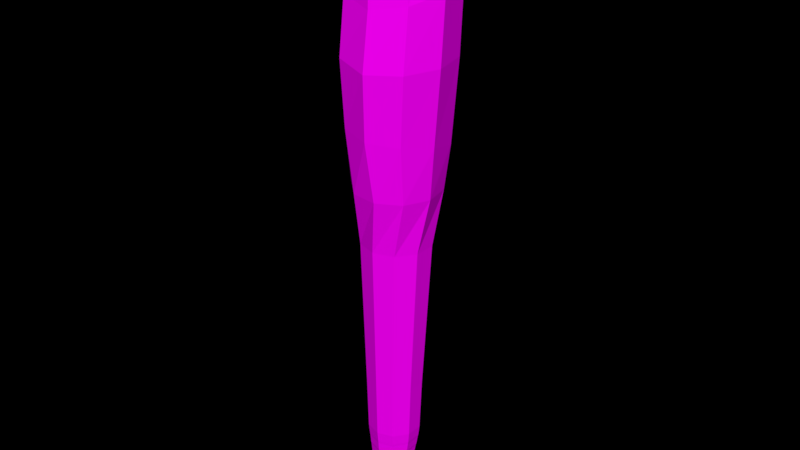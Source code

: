 # Source: Club_1_.blend  (saved by Blender 2.79.0; exported with 4.5.12 LTS)
import bpy
from mathutils import Matrix  # noqa: F401  (used for matrix-valued properties, if any)

bpy.ops.wm.read_factory_settings(use_empty=True)
scene = bpy.context.scene
scene.name = 'Scene'

# ---- collections
col_collection_1 = bpy.data.collections.new('Collection 1'); scene.collection.children.link(col_collection_1)

# ---- images (referenced by path relative to the original .blend; pixels are not part of the script)
import os
ASSET_DIR = os.environ.get("B2B_ASSET_DIR", "")  # directory of the original .blend (textures are referenced by path, not embedded)
HERE = os.path.dirname(os.path.abspath(__file__))  # packed textures are extracted next to this script under _unpacked/

def load_image(name, relpath, width, height, colorspace="sRGB"):
    """Load a texture the original file referenced (path relative to the .blend, or extracted next to this script)."""
    p = next((c for c in (os.path.join(HERE, relpath), os.path.join(ASSET_DIR, relpath)) if relpath and os.path.exists(c)), "")
    if p:
        img = bpy.data.images.load(p, check_existing=True)
        img.name = name
    else:  # same state as the original file: an image datablock whose file is absent (Cycles renders it pink)
        img = bpy.data.images.new(name, width, height)
        img.source = "FILE"
        img.filepath = "//" + (relpath or name)
    img.colorspace_settings.name = colorspace
    return img
img_colors_png_009 = load_image('colors.png.009', 'colors.png', 1024, 1024, 'sRGB')

# ---- materials (node trees are filled in below, after node groups)
mat_material_011 = bpy.data.materials.new('Material.011')
mat_material_011.alpha_threshold = 0.0
mat_material_011.roughness = 0.5

# ---- material node trees
mat_material_011.use_nodes = True; mat_material_011.node_tree.nodes.clear()
_N = mat_material_011.node_tree.nodes; _L = mat_material_011.node_tree.links
n0 = _N.new('ShaderNodeOutputMaterial'); n0.name = 'Material Output'; n0.location = (300, 300)
n1 = _N.new('ShaderNodeBsdfDiffuse'); n1.name = 'Diffuse BSDF'; n1.location = (10, 300)
n2 = _N.new('ShaderNodeTexImage'); n2.name = 'Image Texture'; n2.location = (-200, 308)
n2.width = 140
n2.image = img_colors_png_009
_L.new(n1.outputs[0], n0.inputs[0])
_L.new(n2.outputs[0], n1.inputs[0])
n0.is_active_output = True

# ---- world
world_world = bpy.data.worlds.new('World'); scene.world = world_world
world_world.color = (0.0, 0.0, 0.0)
world_world.use_sun_shadow = False
world_world.sun_shadow_jitter_overblur = 0.0
world_world.cycles.sampling_method = 'MANUAL'

# ---- meshes
me_cylinder_020 = bpy.data.meshes.new('Cylinder.020')
me_cylinder_020.from_pydata([(-0.001612, 0.125, -0.1736), (-0.001628, 0.07042, -0.1586), (0.1096, 0.08887, -0.1736), (0.07553, 0.04535, -0.1586), (0.1783, -0.005712, -0.1736), (0.1232, -0.02029, -0.1586), (0.1783, -0.1226, -0.1736), (0.1232, -0.1014, -0.1586), (0.1096, -0.2172, -0.1736), (0.07553, -0.1671, -0.1586), (-0.001612, -0.2533, -0.1736), (-0.001628, -0.1921, -0.1586), (-0.1128, -0.2172, -0.1736), (-0.07879, -0.1671, -0.1586), (-0.1815, -0.1226, -0.1736), (-0.1265, -0.1014, -0.1586), (-0.1815, -0.005712, -0.1736), (-0.1265, -0.02029, -0.1586), (-0.1128, 0.08887, -0.1736), (-0.07879, 0.04535, -0.1586), (-0.001786, 0.207, 0.07994), (0.1304, 0.164, 0.07994), (0.2122, 0.05153, 0.07994), (0.2122, -0.0875, 0.07994), (0.1304, -0.2, 0.07994), (-0.001786, -0.2429, 0.07994), (-0.134, -0.2, 0.07994), (-0.2157, -0.0875, 0.07994), (-0.2157, 0.05153, 0.07994), (-0.134, 0.164, 0.07994), (-0.05401, 0.2562, 0.1315), (0.1154, 0.2351, 0.1315), (0.2401, 0.1185, 0.1315), (0.2724, -0.04922, 0.1315), (0.2, -0.2038, 0.1315), (0.05048, -0.2864, 0.1315), (-0.119, -0.2653, 0.1315), (-0.2436, -0.1486, 0.1315), (-0.2759, 0.01908, 0.1315), (-0.2035, 0.1737, 0.1315), (0.2876, 0.176, 0.2479), (-0.1903, -0.2804, 0.2487), (-0.313, -0.112, 0.2492), (0.3252, -0.0397, 0.2467), (0.2255, -0.2355, 0.245), (-0.3407, 0.08277, 0.2486), (-0.2548, 0.2538, 0.2493), (0.02662, -0.3365, 0.2436), (-0.0952, 0.3304, 0.2465), (0.08559, 0.3049, 0.2474), (0.01615, 0.1286, 0.3762), (-0.1426, 0.04191, 0.381), (-0.005941, -0.1225, 0.3767), (0.09248, 0.07828, 0.3748), (-0.1105, 0.1088, 0.3802), (-0.08521, -0.1, 0.3805), (0.1066, -0.006168, 0.3745), (0.06902, -0.08287, 0.3752), (-0.1314, -0.03413, 0.3815), (-0.05212, 0.1385, 0.3774), (-0.001612, -0.02474, -0.1971), (0.06268, -0.04693, -0.1961), (0.1024, -0.105, -0.1934), (0.1024, -0.1769, -0.1902), (0.06268, -0.235, -0.1875), (-0.001612, -0.2572, -0.1865), (-0.0659, -0.235, -0.1875), (-0.1056, -0.1769, -0.1902), (-0.1056, -0.105, -0.1934), (-0.0659, -0.04693, -0.1961), (-0.07835, 0.2551, 0.3591), (-0.2326, -0.08058, 0.367), (0.1572, -0.1753, 0.3548), (0.2303, -0.0262, 0.3534), (-0.1427, -0.2087, 0.3652), (-0.1918, 0.1974, 0.3645), (0.2028, 0.138, 0.3541), (0.01146, -0.2524, 0.3578), (-0.2544, 0.06729, 0.3662), (0.05441, 0.2358, 0.3567), (-0.0892, 0.2874, 0.1654), (0.08328, 0.3387, 0.3173), (-0.2886, -0.111, 0.1832), (-0.3341, 0.1186, 0.3115), (0.2044, -0.2303, 0.1837), (0.02555, -0.2863, 0.2934), (0.281, 0.2112, 0.3138), (-0.2499, 0.2856, 0.3177), (-0.1869, -0.2386, 0.3002), (0.3179, 0.0009776, 0.3058), (-0.166, 0.01014, -0.1127), (-0.166, -0.09666, -0.1127), (-0.1032, -0.1831, -0.1127), (-0.001634, -0.2161, -0.1127), (0.09994, -0.1831, -0.1127), (-0.1664, 0.01044, -0.1107), (-0.1664, -0.09662, -0.1107), (-0.1035, -0.1832, -0.1107), (-0.001634, -0.2163, -0.1107), (0.1002, -0.1832, -0.1107), (-0.1682, 0.01182, -0.1016), (-0.1682, -0.09644, -0.1016), (-0.1046, -0.184, -0.1016), (-0.001634, -0.2175, -0.1016), (0.1013, -0.184, -0.1016), (-0.1686, 0.01212, -0.09959), (-0.1686, -0.0964, -0.09959), (-0.1048, -0.1842, -0.09959), (-0.001634, -0.2177, -0.09959), (0.1016, -0.1842, -0.09959), (-0.1711, 0.01394, -0.0876), (-0.1711, -0.09616, -0.0876), (-0.1063, -0.1852, -0.0876), (-0.001634, -0.2193, -0.0876), (0.1031, -0.1852, -0.0876), (-0.1715, 0.01425, -0.08558), (-0.1715, -0.09612, -0.08558), (-0.1066, -0.1854, -0.08558), (-0.001634, -0.2195, -0.08558), (0.1033, -0.1854, -0.08558), (-0.1735, 0.01577, -0.07559), (-0.1735, -0.09592, -0.07559), (-0.1079, -0.1863, -0.07559), (-0.001634, -0.2208, -0.07559), (0.1046, -0.1863, -0.07559), (-0.1739, 0.01607, -0.07357), (-0.1739, -0.09588, -0.07357), (-0.1081, -0.1865, -0.07357), (-0.001634, -0.2211, -0.07357), (0.1048, -0.1865, -0.07357), (-0.176, 0.01766, -0.06313), (-0.176, -0.09567, -0.06313), (-0.1094, -0.1874, -0.06313), (-0.001634, -0.2224, -0.06313), (0.1062, -0.1874, -0.06313), (-0.159, 0.007006, -0.1227), (-0.159, -0.09526, -0.1227), (-0.0989, -0.178, -0.1227), (-0.001636, -0.2096, -0.1227), (0.09563, -0.178, -0.1227), (0.1554, -0.09515, -0.1227), (0.1624, -0.09654, -0.1127), (-0.001636, 0.121, -0.1227), (-0.001634, 0.1292, -0.1127), (0.1554, 0.006903, -0.1227), (0.1624, 0.01003, -0.1127), (-0.103, 0.09625, -0.1127), (0.09972, 0.09625, -0.1127), (-0.1044, 0.0991, -0.1016), (-0.1032, 0.09676, -0.1107), (0.1011, 0.09909, -0.1016), (0.09997, 0.09676, -0.1107), (-0.001634, 0.1298, -0.1107), (0.1628, 0.01033, -0.1107), (0.1628, -0.0965, -0.1107), (0.1646, -0.09632, -0.1016), (-0.001634, 0.1325, -0.1016), (0.1646, 0.0117, -0.1016), (-0.1061, 0.1027, -0.0876), (-0.1046, 0.09962, -0.09959), (0.1029, 0.1027, -0.0876), (0.1014, 0.09962, -0.09959), (-0.001634, 0.1331, -0.09959), (0.165, 0.01201, -0.09959), (0.165, -0.09628, -0.09959), (0.1674, -0.09604, -0.0876), (-0.001634, 0.1367, -0.0876), (0.1674, 0.01383, -0.0876), (-0.1076, 0.1058, -0.07559), (-0.1064, 0.1032, -0.08558), (0.1044, 0.1058, -0.07559), (0.1031, 0.1032, -0.08558), (-0.001634, 0.1373, -0.08558), (0.1678, 0.01413, -0.08558), (0.1678, -0.096, -0.08558), (0.1699, -0.09581, -0.07559), (-0.001634, 0.1403, -0.07559), (0.1699, 0.01565, -0.07559), (-0.1092, 0.109, -0.06313), (-0.1079, 0.1063, -0.07357), (0.1059, 0.109, -0.06313), (0.1046, 0.1063, -0.07357), (-0.001634, 0.1409, -0.07357), (0.1703, 0.01595, -0.07357), (0.1703, -0.09577, -0.07357), (0.1724, -0.09556, -0.06313), (-0.001634, 0.144, -0.06313), (0.1724, 0.01753, -0.06313), (-0.09869, 0.08946, -0.1227), (0.09542, 0.08946, -0.1227), (-0.1556, 0.004656, -0.1254), (-0.1556, -0.09541, -0.1254), (-0.09681, -0.1764, -0.1254), (-0.001636, -0.2073, -0.1254), (0.09354, -0.1764, -0.1254), (-0.09662, 0.08536, -0.1254), (0.09335, 0.08536, -0.1254), (0.152, -0.09531, -0.1254), (-0.001636, 0.1162, -0.1254), (0.152, 0.004561, -0.1254), (-0.09285, 0.07662, -0.1331), (0.08959, 0.07662, -0.1331), (-0.1495, -0.0009038, -0.1331), (-0.1495, -0.09697, -0.1331), (-0.093, -0.1747, -0.1331), (-0.001633, -0.2044, -0.1331), (0.08973, -0.1747, -0.1331), (0.146, -0.09689, -0.1331), (-0.001633, 0.1063, -0.1331), (0.146, -0.0009779, -0.1331), (-0.09092, 0.07303, -0.135), (0.08765, 0.07303, -0.135), (-0.1463, -0.002855, -0.135), (-0.1463, -0.09688, -0.135), (-0.09105, -0.1729, -0.135), (-0.001633, -0.202, -0.135), (0.08779, -0.1729, -0.135), (0.1428, -0.0968, -0.135), (-0.001633, 0.102, -0.135), (0.1428, -0.002923, -0.135), (-0.08719, 0.06468, -0.1419), (0.08393, 0.06468, -0.1419), (-0.1402, -0.00805, -0.1419), (-0.1402, -0.09811, -0.1419), (-0.08729, -0.171, -0.1419), (-0.001632, -0.1988, -0.1419), (0.08402, -0.171, -0.1419), (0.1368, -0.09806, -0.1419), (-0.001632, 0.09248, -0.1419), (0.1368, -0.008098, -0.1419), (0.2956, -0.04936, 0.1784), (0.2203, -0.1891, 0.298), (-0.1763, -0.2652, 0.1886), (-0.307, -0.07381, 0.306), (-0.2353, 0.2223, 0.1706), (-0.09371, 0.3652, 0.3173), (0.2612, 0.1491, 0.172), (0.0223, -0.3246, 0.1859), (-0.314, 0.06527, 0.1758), (0.07629, 0.2656, 0.1671)], [], [(0, 1, 3, 2), (2, 3, 5, 4), (4, 5, 7, 6), (6, 7, 9, 8), (8, 9, 11, 10), (10, 11, 13, 12), (12, 13, 15, 14), (14, 15, 17, 16), (178, 130, 28, 29), (16, 17, 19, 18), (18, 19, 1, 0), (10, 12, 66, 65), (24, 23, 33, 34), (130, 131, 27, 28), (131, 132, 26, 27), (132, 133, 25, 26), (133, 134, 24, 25), (134, 185, 23, 24), (180, 186, 20, 21), (185, 187, 22, 23), (187, 180, 21, 22), (186, 178, 29, 20), (238, 82, 42, 45), (21, 20, 30, 31), (28, 27, 37, 38), (25, 24, 34, 35), (22, 21, 31, 32), (29, 28, 38, 39), (26, 25, 35, 36), (23, 22, 32, 33), (20, 29, 39, 30), (27, 26, 36, 37), (77, 72, 57, 52), (75, 78, 51, 54), (72, 73, 56, 57), (234, 238, 45, 46), (76, 79, 50, 53), (78, 71, 58, 51), (82, 232, 41, 42), (230, 236, 40, 43), (70, 75, 54, 59), (56, 53, 50, 59, 54, 51, 58, 55, 52, 57), (235, 87, 75, 70), (71, 74, 55, 58), (232, 237, 47, 41), (79, 70, 59, 50), (74, 77, 52, 55), (84, 230, 43, 44), (239, 80, 48, 49), (73, 76, 53, 56), (80, 234, 46, 48), (237, 84, 44, 47), (81, 235, 70, 79), (231, 89, 73, 72), (89, 86, 76, 73), (85, 231, 72, 77), (86, 81, 79, 76), (83, 233, 71, 78), (87, 83, 78, 75), (233, 88, 74, 71), (88, 85, 77, 74), (60, 61, 62, 63, 64, 65, 66, 67, 68, 69), (8, 10, 65, 64), (6, 8, 64, 63), (0, 2, 61, 60), (4, 6, 63, 62), (2, 4, 62, 61), (18, 0, 60, 69), (16, 18, 69, 68), (14, 16, 68, 67), (12, 14, 67, 66), (40, 49, 81, 86), (47, 44, 231, 85), (45, 42, 233, 83), (49, 48, 235, 81), (43, 40, 86, 89), (41, 47, 85, 88), (46, 45, 83, 87), (44, 43, 89, 231), (42, 41, 88, 233), (48, 46, 87, 235), (34, 33, 230, 84), (37, 36, 232, 82), (30, 39, 234, 80), (33, 32, 236, 230), (36, 35, 237, 232), (39, 38, 238, 234), (32, 31, 239, 236), (35, 34, 84, 237), (38, 37, 82, 238), (31, 30, 80, 239), (143, 146, 149, 152), (145, 147, 151, 153), (141, 145, 153, 154), (147, 143, 152, 151), (94, 141, 154, 99), (93, 94, 99, 98), (92, 93, 98, 97), (91, 92, 97, 96), (90, 91, 96, 95), (146, 90, 95, 149), (156, 148, 159, 162), (157, 150, 161, 163), (155, 157, 163, 164), (150, 156, 162, 161), (104, 155, 164, 109), (103, 104, 109, 108), (102, 103, 108, 107), (101, 102, 107, 106), (100, 101, 106, 105), (148, 100, 105, 159), (166, 158, 169, 172), (167, 160, 171, 173), (165, 167, 173, 174), (160, 166, 172, 171), (114, 165, 174, 119), (113, 114, 119, 118), (112, 113, 118, 117), (111, 112, 117, 116), (110, 111, 116, 115), (158, 110, 115, 169), (176, 168, 179, 182), (177, 170, 181, 183), (175, 177, 183, 184), (170, 176, 182, 181), (124, 175, 184, 129), (123, 124, 129, 128), (122, 123, 128, 127), (121, 122, 127, 126), (120, 121, 126, 125), (168, 120, 125, 179), (195, 190, 135, 188), (190, 191, 136, 135), (191, 192, 137, 136), (192, 193, 138, 137), (193, 194, 139, 138), (194, 197, 140, 139), (196, 198, 142, 189), (197, 199, 144, 140), (199, 196, 189, 144), (198, 195, 188, 142), (142, 188, 146, 143), (144, 189, 147, 145), (140, 144, 145, 141), (189, 142, 143, 147), (139, 140, 141, 94), (138, 139, 94, 93), (137, 138, 93, 92), (136, 137, 92, 91), (135, 136, 91, 90), (188, 135, 90, 146), (152, 149, 148, 156), (153, 151, 150, 157), (154, 153, 157, 155), (151, 152, 156, 150), (99, 154, 155, 104), (98, 99, 104, 103), (97, 98, 103, 102), (96, 97, 102, 101), (95, 96, 101, 100), (149, 95, 100, 148), (162, 159, 158, 166), (163, 161, 160, 167), (164, 163, 167, 165), (161, 162, 166, 160), (109, 164, 165, 114), (108, 109, 114, 113), (107, 108, 113, 112), (106, 107, 112, 111), (105, 106, 111, 110), (159, 105, 110, 158), (172, 169, 168, 176), (173, 171, 170, 177), (174, 173, 177, 175), (171, 172, 176, 170), (119, 174, 175, 124), (118, 119, 124, 123), (117, 118, 123, 122), (116, 117, 122, 121), (115, 116, 121, 120), (169, 115, 120, 168), (182, 179, 178, 186), (183, 181, 180, 187), (184, 183, 187, 185), (181, 182, 186, 180), (129, 184, 185, 134), (128, 129, 134, 133), (127, 128, 133, 132), (126, 127, 132, 131), (125, 126, 131, 130), (179, 125, 130, 178), (208, 200, 195, 198), (209, 201, 196, 199), (207, 209, 199, 197), (201, 208, 198, 196), (206, 207, 197, 194), (205, 206, 194, 193), (204, 205, 193, 192), (203, 204, 192, 191), (202, 203, 191, 190), (200, 202, 190, 195), (210, 212, 202, 200), (212, 213, 203, 202), (213, 214, 204, 203), (214, 215, 205, 204), (215, 216, 206, 205), (216, 217, 207, 206), (211, 218, 208, 201), (217, 219, 209, 207), (219, 211, 201, 209), (218, 210, 200, 208), (228, 220, 210, 218), (229, 221, 211, 219), (227, 229, 219, 217), (221, 228, 218, 211), (226, 227, 217, 216), (225, 226, 216, 215), (224, 225, 215, 214), (223, 224, 214, 213), (222, 223, 213, 212), (220, 222, 212, 210), (19, 17, 222, 220), (17, 15, 223, 222), (15, 13, 224, 223), (13, 11, 225, 224), (11, 9, 226, 225), (9, 7, 227, 226), (3, 1, 228, 221), (7, 5, 229, 227), (5, 3, 221, 229), (1, 19, 220, 228), (236, 239, 49, 40)])
_uv = me_cylinder_020.uv_layers.new(name='UVMap')
_uv.uv.foreach_set('vector', [0.2295, 0.7656, 0.2299, 0.7659, 0.2296, 0.7658, 0.2294, 0.7657, 0.2294, 0.7657, 0.2296, 0.7658, 0.2291, 0.7656, 0.229, 0.7655, 0.229, 0.7655, 0.2291, 0.7656, 0.2284, 0.7651, 0.2285, 0.765, 0.2285, 0.765, 0.2284, 0.7651, 0.2278, 0.7647, 0.2281, 0.7647, 0.2281, 0.7647, 0.2278, 0.7647, 0.2276, 0.7647, 0.2279, 0.765, 0.2279, 0.765, 0.2276, 0.7647, 0.2279, 0.765, 0.2281, 0.7654, 0.2281, 0.7654, 0.2279, 0.765, 0.2285, 0.7652, 0.2286, 0.7654, 0.2286, 0.7654, 0.2285, 0.7652, 0.2291, 0.7655, 0.229, 0.7653, 0.2324, 0.7762, 0.2301, 0.78, 0.2305, 0.7732, 0.2327, 0.772, 0.229, 0.7653, 0.2291, 0.7655, 0.2297, 0.7658, 0.2294, 0.7655, 0.2294, 0.7655, 0.2297, 0.7658, 0.2299, 0.7659, 0.2295, 0.7656, 0.2279, 0.765, 0.2281, 0.7654, 0.2282, 0.7655, 0.228, 0.765, 0.2251, 0.7587, 0.2277, 0.7581, 0.2291, 0.7667, 0.2256, 0.7636, 0.2301, 0.78, 0.2273, 0.7786, 0.2278, 0.7719, 0.2305, 0.7732, 0.2273, 0.7786, 0.225, 0.7725, 0.2252, 0.7682, 0.2278, 0.7719, 0.225, 0.7725, 0.2241, 0.7632, 0.2239, 0.7628, 0.2252, 0.7682, 0.2241, 0.7632, 0.2251, 0.7549, 0.2251, 0.7587, 0.2239, 0.7628, 0.2251, 0.7549, 0.2275, 0.751, 0.2277, 0.7581, 0.2251, 0.7587, 0.2325, 0.7577, 0.2335, 0.767, 0.2338, 0.7671, 0.2327, 0.7627, 0.2275, 0.751, 0.2302, 0.7522, 0.2304, 0.7597, 0.2277, 0.7581, 0.2302, 0.7522, 0.2325, 0.7577, 0.2327, 0.7627, 0.2304, 0.7597, 0.2335, 0.767, 0.2324, 0.7762, 0.2327, 0.772, 0.2338, 0.7671, 0.2308, 0.7689, 0.2279, 0.7668, 0.2279, 0.7668, 0.2308, 0.7689, 0.2327, 0.7627, 0.2338, 0.7671, 0.2374, 0.7704, 0.2357, 0.7715, 0.2305, 0.7732, 0.2278, 0.7719, 0.2273, 0.7656, 0.2305, 0.7681, 0.2239, 0.7628, 0.2251, 0.7587, 0.2256, 0.7636, 0.2209, 0.7609, 0.2304, 0.7597, 0.2327, 0.7627, 0.2357, 0.7715, 0.2322, 0.7695, 0.2327, 0.772, 0.2305, 0.7732, 0.2305, 0.7681, 0.2336, 0.7679, 0.2252, 0.7682, 0.2239, 0.7628, 0.2209, 0.7609, 0.2234, 0.7616, 0.2277, 0.7581, 0.2304, 0.7597, 0.2322, 0.7695, 0.2291, 0.7667, 0.2338, 0.7671, 0.2327, 0.772, 0.2336, 0.7679, 0.2374, 0.7704, 0.2278, 0.7719, 0.2252, 0.7682, 0.2234, 0.7616, 0.2273, 0.7656, 0.2163, 0.7573, 0.2255, 0.7615, 0.2255, 0.7615, 0.2163, 0.7573, 0.234, 0.7685, 0.2308, 0.7689, 0.2308, 0.7689, 0.234, 0.7685, 0.2255, 0.7615, 0.2295, 0.7672, 0.2295, 0.7672, 0.2255, 0.7615, 0.234, 0.7685, 0.2308, 0.7689, 0.2308, 0.7689, 0.234, 0.7685, 0.2325, 0.7691, 0.2376, 0.7743, 0.2376, 0.7743, 0.2325, 0.7691, 0.2308, 0.7689, 0.2279, 0.7668, 0.2279, 0.7668, 0.2308, 0.7689, 0.2279, 0.7668, 0.2221, 0.7614, 0.2221, 0.7614, 0.2279, 0.7668, 0.2295, 0.7672, 0.2325, 0.7691, 0.2325, 0.7691, 0.2295, 0.7672, 0.2427, 0.7718, 0.234, 0.7685, 0.234, 0.7685, 0.2427, 0.7718, 0.2295, 0.7672, 0.2325, 0.7691, 0.2376, 0.7743, 0.2427, 0.7718, 0.234, 0.7685, 0.2308, 0.7689, 0.2279, 0.7668, 0.2221, 0.7614, 0.2163, 0.7573, 0.2255, 0.7615, 0.2427, 0.7718, 0.234, 0.7685, 0.234, 0.7685, 0.2427, 0.7718, 0.2279, 0.7668, 0.2221, 0.7614, 0.2221, 0.7614, 0.2279, 0.7668, 0.2221, 0.7614, 0.2163, 0.7573, 0.2163, 0.7573, 0.2221, 0.7614, 0.2376, 0.7743, 0.2427, 0.7718, 0.2427, 0.7718, 0.2376, 0.7743, 0.2221, 0.7614, 0.2163, 0.7573, 0.2163, 0.7573, 0.2221, 0.7614, 0.2255, 0.7615, 0.2295, 0.7672, 0.2295, 0.7672, 0.2255, 0.7615, 0.2376, 0.7743, 0.2427, 0.7718, 0.2427, 0.7718, 0.2376, 0.7743, 0.2295, 0.7672, 0.2325, 0.7691, 0.2325, 0.7691, 0.2295, 0.7672, 0.2427, 0.7718, 0.234, 0.7685, 0.234, 0.7685, 0.2427, 0.7718, 0.2163, 0.7573, 0.2255, 0.7615, 0.2255, 0.7615, 0.2163, 0.7573, 0.2376, 0.7743, 0.2427, 0.7718, 0.2427, 0.7718, 0.2376, 0.7743, 0.2255, 0.7615, 0.2295, 0.7672, 0.2295, 0.7672, 0.2255, 0.7615, 0.2295, 0.7672, 0.2325, 0.7691, 0.2325, 0.7691, 0.2295, 0.7672, 0.2163, 0.7573, 0.2255, 0.7615, 0.2255, 0.7615, 0.2163, 0.7573, 0.2325, 0.7691, 0.2376, 0.7743, 0.2376, 0.7743, 0.2325, 0.7691, 0.2308, 0.7689, 0.2279, 0.7668, 0.2279, 0.7668, 0.2308, 0.7689, 0.234, 0.7685, 0.2308, 0.7689, 0.2308, 0.7689, 0.234, 0.7685, 0.2279, 0.7668, 0.2221, 0.7614, 0.2221, 0.7614, 0.2279, 0.7668, 0.2221, 0.7614, 0.2163, 0.7573, 0.2163, 0.7573, 0.2221, 0.7614, 0.2292, 0.7655, 0.2291, 0.7651, 0.2288, 0.7646, 0.2284, 0.7646, 0.2282, 0.7647, 0.228, 0.765, 0.2282, 0.7655, 0.2284, 0.7658, 0.2288, 0.7661, 0.2291, 0.7658, 0.2281, 0.7647, 0.2279, 0.765, 0.228, 0.765, 0.2282, 0.7647, 0.2285, 0.765, 0.2281, 0.7647, 0.2282, 0.7647, 0.2284, 0.7646, 0.2295, 0.7656, 0.2294, 0.7657, 0.2291, 0.7651, 0.2292, 0.7655, 0.229, 0.7655, 0.2285, 0.765, 0.2284, 0.7646, 0.2288, 0.7646, 0.2294, 0.7657, 0.229, 0.7655, 0.2288, 0.7646, 0.2291, 0.7651, 0.2294, 0.7655, 0.2295, 0.7656, 0.2292, 0.7655, 0.2291, 0.7658, 0.229, 0.7653, 0.2294, 0.7655, 0.2291, 0.7658, 0.2288, 0.7661, 0.2286, 0.7654, 0.229, 0.7653, 0.2288, 0.7661, 0.2284, 0.7658, 0.2281, 0.7654, 0.2286, 0.7654, 0.2284, 0.7658, 0.2282, 0.7655, 0.2325, 0.7691, 0.2376, 0.7743, 0.2376, 0.7743, 0.2325, 0.7691, 0.2163, 0.7573, 0.2255, 0.7615, 0.2255, 0.7615, 0.2163, 0.7573, 0.2308, 0.7689, 0.2279, 0.7668, 0.2279, 0.7668, 0.2308, 0.7689, 0.2376, 0.7743, 0.2427, 0.7718, 0.2427, 0.7718, 0.2376, 0.7743, 0.2295, 0.7672, 0.2325, 0.7691, 0.2325, 0.7691, 0.2295, 0.7672, 0.2221, 0.7614, 0.2163, 0.7573, 0.2163, 0.7573, 0.2221, 0.7614, 0.234, 0.7685, 0.2308, 0.7689, 0.2308, 0.7689, 0.234, 0.7685, 0.2255, 0.7615, 0.2295, 0.7672, 0.2295, 0.7672, 0.2255, 0.7615, 0.2279, 0.7668, 0.2221, 0.7614, 0.2221, 0.7614, 0.2279, 0.7668, 0.2427, 0.7718, 0.234, 0.7685, 0.234, 0.7685, 0.2427, 0.7718, 0.2256, 0.7636, 0.2291, 0.7667, 0.2295, 0.7672, 0.2255, 0.7615, 0.2273, 0.7656, 0.2234, 0.7616, 0.2221, 0.7614, 0.2279, 0.7668, 0.2374, 0.7704, 0.2336, 0.7679, 0.234, 0.7685, 0.2427, 0.7718, 0.2291, 0.7667, 0.2322, 0.7695, 0.2325, 0.7691, 0.2295, 0.7672, 0.2234, 0.7616, 0.2209, 0.7609, 0.2163, 0.7573, 0.2221, 0.7614, 0.2336, 0.7679, 0.2305, 0.7681, 0.2308, 0.7689, 0.234, 0.7685, 0.2322, 0.7695, 0.2357, 0.7715, 0.2376, 0.7743, 0.2325, 0.7691, 0.2209, 0.7609, 0.2256, 0.7636, 0.2255, 0.7615, 0.2163, 0.7573, 0.2305, 0.7681, 0.2273, 0.7656, 0.2279, 0.7668, 0.2308, 0.7689, 0.2357, 0.7715, 0.2374, 0.7704, 0.2427, 0.7718, 0.2376, 0.7743, 0.2306, 0.7661, 0.2302, 0.7678, 0.2305, 0.7689, 0.231, 0.7662, 0.2293, 0.7631, 0.2302, 0.7643, 0.2305, 0.7634, 0.2294, 0.7616, 0.2282, 0.7626, 0.2293, 0.7631, 0.2294, 0.7616, 0.2281, 0.761, 0.2302, 0.7643, 0.2306, 0.7661, 0.231, 0.7662, 0.2305, 0.7634, 0.2273, 0.7629, 0.2282, 0.7626, 0.2281, 0.761, 0.227, 0.7619, 0.2269, 0.7644, 0.2273, 0.7629, 0.227, 0.7619, 0.2266, 0.7642, 0.2273, 0.7662, 0.2269, 0.7644, 0.2266, 0.7642, 0.227, 0.7671, 0.2282, 0.7676, 0.2273, 0.7662, 0.227, 0.7671, 0.2281, 0.7691, 0.2293, 0.7682, 0.2282, 0.7676, 0.2281, 0.7691, 0.2294, 0.7698, 0.2302, 0.7678, 0.2293, 0.7682, 0.2294, 0.7698, 0.2305, 0.7689, 0.2313, 0.7664, 0.2308, 0.7699, 0.231, 0.7711, 0.2317, 0.7665, 0.2295, 0.7604, 0.2308, 0.7626, 0.2311, 0.7617, 0.2296, 0.7588, 0.228, 0.7597, 0.2295, 0.7604, 0.2296, 0.7588, 0.2279, 0.7581, 0.2308, 0.7626, 0.2313, 0.7664, 0.2317, 0.7665, 0.2311, 0.7617, 0.2268, 0.7609, 0.228, 0.7597, 0.2279, 0.7581, 0.2265, 0.7598, 0.2262, 0.7641, 0.2268, 0.7609, 0.2265, 0.7598, 0.2259, 0.764, 0.2268, 0.7678, 0.2262, 0.7641, 0.2259, 0.764, 0.2265, 0.7687, 0.228, 0.7704, 0.2268, 0.7678, 0.2265, 0.7687, 0.2279, 0.7719, 0.2295, 0.7712, 0.228, 0.7704, 0.2279, 0.7719, 0.2296, 0.7728, 0.2308, 0.7699, 0.2295, 0.7712, 0.2296, 0.7728, 0.231, 0.7711, 0.232, 0.7666, 0.2313, 0.7719, 0.2316, 0.7732, 0.2324, 0.7667, 0.2297, 0.7577, 0.2314, 0.761, 0.2317, 0.76, 0.2299, 0.7561, 0.2279, 0.7569, 0.2297, 0.7577, 0.2299, 0.7561, 0.2278, 0.7552, 0.2314, 0.761, 0.232, 0.7666, 0.2324, 0.7667, 0.2317, 0.76, 0.2262, 0.759, 0.2279, 0.7569, 0.2278, 0.7552, 0.2259, 0.7578, 0.2255, 0.7638, 0.2262, 0.759, 0.2259, 0.7578, 0.2252, 0.7637, 0.2262, 0.7693, 0.2255, 0.7638, 0.2252, 0.7637, 0.2259, 0.7702, 0.2278, 0.773, 0.2262, 0.7693, 0.2259, 0.7702, 0.2277, 0.7746, 0.2297, 0.774, 0.2278, 0.773, 0.2277, 0.7746, 0.2298, 0.7758, 0.2313, 0.7719, 0.2297, 0.774, 0.2298, 0.7758, 0.2316, 0.7732, 0.2328, 0.7668, 0.2319, 0.7741, 0.2322, 0.7753, 0.2332, 0.7669, 0.23, 0.755, 0.2319, 0.7593, 0.2323, 0.7583, 0.2301, 0.7533, 0.2277, 0.754, 0.23, 0.755, 0.2301, 0.7533, 0.2276, 0.7522, 0.2319, 0.7593, 0.2328, 0.7668, 0.2332, 0.7669, 0.2323, 0.7583, 0.2257, 0.7569, 0.2277, 0.754, 0.2276, 0.7522, 0.2254, 0.7557, 0.2248, 0.7635, 0.2257, 0.7569, 0.2254, 0.7557, 0.2244, 0.7634, 0.2256, 0.7709, 0.2248, 0.7635, 0.2244, 0.7634, 0.2253, 0.7718, 0.2276, 0.7758, 0.2256, 0.7709, 0.2253, 0.7718, 0.2274, 0.7775, 0.2299, 0.777, 0.2276, 0.7758, 0.2274, 0.7775, 0.23, 0.7788, 0.2319, 0.7741, 0.2299, 0.777, 0.23, 0.7788, 0.2322, 0.7753, 0.2298, 0.7663, 0.2292, 0.7662, 0.2292, 0.7668, 0.2299, 0.7668, 0.2292, 0.7662, 0.2284, 0.7658, 0.2284, 0.7664, 0.2292, 0.7668, 0.2284, 0.7658, 0.2277, 0.7653, 0.2276, 0.7656, 0.2284, 0.7664, 0.2277, 0.7653, 0.2274, 0.7646, 0.2273, 0.7645, 0.2276, 0.7656, 0.2274, 0.7646, 0.2277, 0.7643, 0.2276, 0.7638, 0.2273, 0.7645, 0.2277, 0.7643, 0.2283, 0.7645, 0.2283, 0.7639, 0.2276, 0.7638, 0.2298, 0.7654, 0.23, 0.7659, 0.2302, 0.766, 0.2299, 0.7651, 0.2283, 0.7645, 0.2291, 0.765, 0.2292, 0.7644, 0.2283, 0.7639, 0.2291, 0.765, 0.2298, 0.7654, 0.2299, 0.7651, 0.2292, 0.7644, 0.23, 0.7659, 0.2298, 0.7663, 0.2299, 0.7668, 0.2302, 0.766, 0.531, 0.842, 0.5307, 0.8427, 0.5309, 0.8437, 0.5313, 0.8421, 0.5299, 0.8403, 0.5306, 0.841, 0.5309, 0.8403, 0.53, 0.8391, 0.529, 0.8398, 0.5299, 0.8403, 0.53, 0.8391, 0.5289, 0.8385, 0.5306, 0.841, 0.531, 0.842, 0.5313, 0.8421, 0.5309, 0.8403, 0.5283, 0.8398, 0.529, 0.8398, 0.5289, 0.8385, 0.528, 0.8389, 0.528, 0.8405, 0.5283, 0.8398, 0.528, 0.8389, 0.5277, 0.8403, 0.5283, 0.8415, 0.528, 0.8405, 0.5277, 0.8403, 0.5281, 0.8422, 0.5291, 0.8423, 0.5283, 0.8415, 0.5281, 0.8422, 0.529, 0.8436, 0.53, 0.8428, 0.5291, 0.8423, 0.529, 0.8436, 0.5301, 0.8441, 0.5307, 0.8427, 0.53, 0.8428, 0.5301, 0.8441, 0.5309, 0.8437, 0.5317, 0.8422, 0.5312, 0.8449, 0.5315, 0.8459, 0.5321, 0.8423, 0.5301, 0.8376, 0.5312, 0.8393, 0.5315, 0.8386, 0.5303, 0.8363, 0.5288, 0.837, 0.5301, 0.8376, 0.5303, 0.8363, 0.5288, 0.8356, 0.5312, 0.8393, 0.5317, 0.8422, 0.5321, 0.8423, 0.5315, 0.8386, 0.5278, 0.8378, 0.5288, 0.837, 0.5288, 0.8356, 0.5275, 0.8369, 0.5273, 0.8402, 0.5278, 0.8378, 0.5275, 0.8369, 0.527, 0.8401, 0.5278, 0.8431, 0.5273, 0.8402, 0.527, 0.8401, 0.5275, 0.8438, 0.5289, 0.8451, 0.5278, 0.8431, 0.5275, 0.8438, 0.5287, 0.8463, 0.5301, 0.8458, 0.5289, 0.8451, 0.5287, 0.8463, 0.5302, 0.8471, 0.5312, 0.8449, 0.5301, 0.8458, 0.5302, 0.8471, 0.5315, 0.8459, 0.5324, 0.8424, 0.5318, 0.847, 0.532, 0.8479, 0.5328, 0.8425, 0.5304, 0.8348, 0.5318, 0.8376, 0.5321, 0.837, 0.5305, 0.8337, 0.5287, 0.834, 0.5304, 0.8348, 0.5305, 0.8337, 0.5286, 0.8329, 0.5318, 0.8376, 0.5324, 0.8424, 0.5328, 0.8425, 0.5321, 0.837, 0.5272, 0.8358, 0.5287, 0.834, 0.5286, 0.8329, 0.527, 0.835, 0.5266, 0.8399, 0.5272, 0.8358, 0.527, 0.835, 0.5263, 0.8398, 0.5272, 0.8446, 0.5266, 0.8399, 0.5263, 0.8398, 0.5269, 0.8452, 0.5286, 0.8479, 0.5272, 0.8446, 0.5269, 0.8452, 0.5285, 0.849, 0.5303, 0.8488, 0.5286, 0.8479, 0.5285, 0.849, 0.5304, 0.85, 0.5318, 0.847, 0.5303, 0.8488, 0.5304, 0.85, 0.532, 0.8479, 0.5332, 0.8427, 0.5323, 0.8491, 0.5326, 0.85, 0.5335, 0.8428, 0.5306, 0.8321, 0.5324, 0.836, 0.5327, 0.8353, 0.5307, 0.8309, 0.5285, 0.8312, 0.5306, 0.8321, 0.5307, 0.8309, 0.5284, 0.8299, 0.5324, 0.836, 0.5332, 0.8427, 0.5335, 0.8428, 0.5327, 0.8353, 0.5267, 0.8338, 0.5285, 0.8312, 0.5284, 0.8299, 0.5264, 0.8329, 0.5259, 0.8396, 0.5267, 0.8338, 0.5264, 0.8329, 0.5256, 0.8395, 0.5266, 0.8462, 0.5259, 0.8396, 0.5256, 0.8395, 0.5263, 0.8468, 0.5284, 0.8506, 0.5266, 0.8462, 0.5263, 0.8468, 0.5283, 0.8518, 0.5305, 0.8517, 0.5284, 0.8506, 0.5283, 0.8518, 0.5306, 0.853, 0.5323, 0.8491, 0.5305, 0.8517, 0.5306, 0.853, 0.5326, 0.85, 0.5339, 0.8429, 0.5329, 0.8513, 0.5332, 0.8522, 0.5343, 0.843, 0.5309, 0.8293, 0.533, 0.8343, 0.5333, 0.8336, 0.531, 0.8282, 0.5283, 0.8282, 0.5309, 0.8293, 0.531, 0.8282, 0.5283, 0.827, 0.533, 0.8343, 0.5339, 0.8429, 0.5343, 0.843, 0.5333, 0.8336, 0.5261, 0.8317, 0.5283, 0.8282, 0.5283, 0.827, 0.5259, 0.8308, 0.5252, 0.8393, 0.5261, 0.8317, 0.5259, 0.8308, 0.5248, 0.8392, 0.526, 0.8478, 0.5252, 0.8393, 0.5248, 0.8392, 0.5258, 0.8484, 0.5282, 0.8535, 0.526, 0.8478, 0.5258, 0.8484, 0.5281, 0.8546, 0.5307, 0.8548, 0.5282, 0.8535, 0.5281, 0.8546, 0.5308, 0.856, 0.5329, 0.8513, 0.5307, 0.8548, 0.5308, 0.856, 0.5332, 0.8522, 0.5369, 0.8372, 0.5326, 0.8313, 0.5333, 0.8305, 0.538, 0.8369, 0.5325, 0.8505, 0.5369, 0.8446, 0.538, 0.8448, 0.5332, 0.8512, 0.5254, 0.8528, 0.5325, 0.8505, 0.5332, 0.8512, 0.5256, 0.8536, 0.5369, 0.8446, 0.5369, 0.8372, 0.538, 0.8369, 0.538, 0.8448, 0.5184, 0.8506, 0.5254, 0.8528, 0.5256, 0.8536, 0.5181, 0.8513, 0.5141, 0.8448, 0.5184, 0.8506, 0.5181, 0.8513, 0.5134, 0.845, 0.5142, 0.8376, 0.5141, 0.8448, 0.5134, 0.845, 0.5136, 0.8372, 0.5185, 0.8316, 0.5142, 0.8376, 0.5136, 0.8372, 0.5182, 0.8308, 0.5255, 0.8291, 0.5185, 0.8316, 0.5182, 0.8308, 0.5257, 0.8282, 0.5326, 0.8313, 0.5255, 0.8291, 0.5257, 0.8282, 0.5333, 0.8305, 0.2297, 0.766, 0.2292, 0.7657, 0.2292, 0.7659, 0.2297, 0.7661, 0.2292, 0.7657, 0.2285, 0.7654, 0.2284, 0.7655, 0.2292, 0.7659, 0.2285, 0.7654, 0.2278, 0.765, 0.2278, 0.7651, 0.2284, 0.7655, 0.2278, 0.765, 0.2276, 0.7646, 0.2275, 0.7646, 0.2278, 0.7651, 0.2276, 0.7646, 0.2278, 0.7646, 0.2278, 0.7645, 0.2275, 0.7646, 0.2278, 0.7646, 0.2284, 0.7649, 0.2284, 0.7648, 0.2278, 0.7645, 0.2297, 0.7657, 0.2299, 0.7659, 0.23, 0.7659, 0.2297, 0.7656, 0.2284, 0.7649, 0.2291, 0.7654, 0.2291, 0.7653, 0.2284, 0.7648, 0.2291, 0.7654, 0.2297, 0.7657, 0.2297, 0.7656, 0.2291, 0.7653, 0.2299, 0.7659, 0.2297, 0.766, 0.2297, 0.7661, 0.23, 0.7659, 0.5601, 0.8366, 0.5559, 0.8311, 0.5566, 0.8304, 0.561, 0.8363, 0.5559, 0.8491, 0.56, 0.8436, 0.561, 0.8437, 0.5565, 0.8497, 0.5492, 0.8512, 0.5559, 0.8491, 0.5565, 0.8497, 0.5494, 0.852, 0.56, 0.8436, 0.5601, 0.8366, 0.561, 0.8363, 0.561, 0.8437, 0.5426, 0.8492, 0.5492, 0.8512, 0.5494, 0.852, 0.5423, 0.8498, 0.5386, 0.8437, 0.5426, 0.8492, 0.5423, 0.8498, 0.538, 0.8439, 0.5387, 0.837, 0.5386, 0.8437, 0.538, 0.8439, 0.5381, 0.8366, 0.5427, 0.8314, 0.5387, 0.837, 0.5381, 0.8366, 0.5424, 0.8306, 0.5493, 0.829, 0.5427, 0.8314, 0.5424, 0.8306, 0.5495, 0.8282, 0.5559, 0.8311, 0.5493, 0.829, 0.5495, 0.8282, 0.5566, 0.8304, 0.2297, 0.7658, 0.2291, 0.7655, 0.2292, 0.7656, 0.2297, 0.7659, 0.2291, 0.7655, 0.2285, 0.7652, 0.2285, 0.7653, 0.2292, 0.7656, 0.2285, 0.7652, 0.2279, 0.765, 0.2279, 0.765, 0.2285, 0.7653, 0.2279, 0.765, 0.2276, 0.7647, 0.2276, 0.7646, 0.2279, 0.765, 0.2276, 0.7647, 0.2278, 0.7647, 0.2278, 0.7646, 0.2276, 0.7646, 0.2278, 0.7647, 0.2284, 0.7651, 0.2284, 0.765, 0.2278, 0.7646, 0.2296, 0.7658, 0.2299, 0.7659, 0.2299, 0.7659, 0.2296, 0.7657, 0.2284, 0.7651, 0.2291, 0.7656, 0.2291, 0.7655, 0.2284, 0.765, 0.2291, 0.7656, 0.2296, 0.7658, 0.2296, 0.7657, 0.2291, 0.7655, 0.2299, 0.7659, 0.2297, 0.7658, 0.2297, 0.7659, 0.2299, 0.7659, 0.2325, 0.7691, 0.2376, 0.7743, 0.2376, 0.7743, 0.2325, 0.7691])
me_cylinder_020.materials.append(mat_material_011)
me_cylinder_020.use_remesh_preserve_volume = False
me_cylinder_020.use_remesh_preserve_attributes = False
me_cylinder_020.use_mirror_vertex_groups = False
me_cylinder_020.update()

# ---- objects
ob_low_poly_club__1 = bpy.data.objects.new('Low-poly Club (1)', me_cylinder_020)

# ---- transforms, parenting, visibility, modifiers, constraints
ob_low_poly_club__1.location = (-2.169, -2.102, 1.063)
ob_low_poly_club__1.scale = (0.1633, 0.1633, 1.124)
ob_low_poly_club__1.lineart.crease_threshold = 0.0

# ---- collection membership
col_collection_1.objects.link(ob_low_poly_club__1)

# ---- scene / render settings (as saved in the file)
scene.frame_start = 1; scene.frame_end = 250; scene.frame_set(1)
scene.render.engine = 'CYCLES'
scene.render.dither_intensity = 0.0
scene.cycles.use_denoising = False
scene.cycles.samples = 100
scene.cycles.sampling_pattern = 'TABULATED_SOBOL'
scene.cycles.use_adaptive_sampling = False
scene.cycles.use_light_tree = False
scene.cycles.blur_glossy = 0.0
scene.cycles.sample_clamp_indirect = 0.0
scene.view_settings.view_transform = 'Standard'
bpy.context.view_layer.update()

# ---- added for rendering (the .blend has no active camera and no usable light): camera, sun
cam_auto = bpy.data.cameras.new('AutoCamera')
cam_auto.lens = 50.0
cam_auto.sensor_width = 36.0
cam_auto.clip_end = 1000.0
ob_auto_camera = bpy.data.objects.new('AutoCamera', cam_auto)
scene.collection.objects.link(ob_auto_camera)
ob_auto_camera.location = (-1.55063, -2.84273, 1.6616)
ob_auto_camera.rotation_euler = (1.09748, -7.21219e-08, 0.694738)
scene.camera = ob_auto_camera
light_auto_sun = bpy.data.lights.new('AutoSun', 'SUN')
light_auto_sun.energy = 3.0
light_auto_sun.angle = 0.0523599
ob_auto_sun = bpy.data.objects.new('AutoSun', light_auto_sun)
scene.collection.objects.link(ob_auto_sun)
ob_auto_sun.rotation_euler = (0.872665, 0.174533, 0.523599)
bpy.context.view_layer.update()
